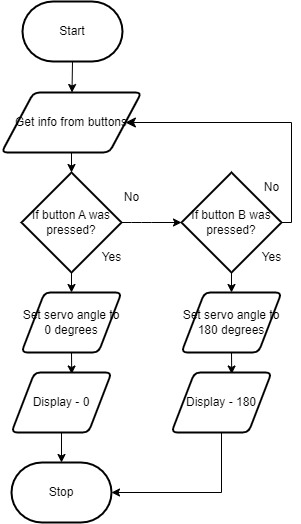

The diagram above was exported from draw.io. Its source (the exported page's mxGraphModel, read from the mxfile embedded in the PNG):
<mxGraphModel dx="479" dy="197" grid="1" gridSize="10" guides="1" tooltips="1" connect="1" arrows="1" fold="1" page="1" pageScale="1" pageWidth="850" pageHeight="1100" math="0" shadow="0">
  <root>
    <mxCell id="0" />
    <mxCell id="1" parent="0" />
    <mxCell id="6" style="edgeStyle=none;html=1;exitX=0.5;exitY=1;exitDx=0;exitDy=0;exitPerimeter=0;" parent="1" source="2" target="5" edge="1">
      <mxGeometry relative="1" as="geometry" />
    </mxCell>
    <mxCell id="2" value="Start" style="strokeWidth=2;html=1;shape=mxgraph.flowchart.terminator;whiteSpace=wrap;" parent="1" vertex="1">
      <mxGeometry x="371" y="79" width="100" height="60" as="geometry" />
    </mxCell>
    <mxCell id="3" value="Stop" style="strokeWidth=2;html=1;shape=mxgraph.flowchart.terminator;whiteSpace=wrap;" parent="1" vertex="1">
      <mxGeometry x="360" y="540" width="100" height="60" as="geometry" />
    </mxCell>
    <mxCell id="8" style="edgeStyle=none;html=1;exitX=0.5;exitY=1;exitDx=0;exitDy=0;entryX=0.5;entryY=0;entryDx=0;entryDy=0;entryPerimeter=0;" parent="1" source="5" target="7" edge="1">
      <mxGeometry relative="1" as="geometry" />
    </mxCell>
    <mxCell id="5" value="Get info from buttons" style="shape=parallelogram;html=1;strokeWidth=2;perimeter=parallelogramPerimeter;whiteSpace=wrap;rounded=1;arcSize=12;size=0.23;" parent="1" vertex="1">
      <mxGeometry x="350" y="170" width="140" height="60" as="geometry" />
    </mxCell>
    <mxCell id="9" style="edgeStyle=none;html=1;exitX=1;exitY=0.5;exitDx=0;exitDy=0;exitPerimeter=0;entryX=0;entryY=0.5;entryDx=0;entryDy=0;entryPerimeter=0;" parent="1" source="7" target="10" edge="1">
      <mxGeometry relative="1" as="geometry">
        <mxPoint x="500" y="299.80952380952374" as="targetPoint" />
        <Array as="points">
          <mxPoint x="490" y="300" />
        </Array>
      </mxGeometry>
    </mxCell>
    <mxCell id="17" style="edgeStyle=none;html=1;exitX=0.5;exitY=1;exitDx=0;exitDy=0;exitPerimeter=0;entryX=0.5;entryY=0;entryDx=0;entryDy=0;" parent="1" source="7" target="16" edge="1">
      <mxGeometry relative="1" as="geometry" />
    </mxCell>
    <mxCell id="7" value="If button A was pressed?" style="strokeWidth=2;html=1;shape=mxgraph.flowchart.decision;whiteSpace=wrap;" parent="1" vertex="1">
      <mxGeometry x="370" y="250" width="100" height="100" as="geometry" />
    </mxCell>
    <mxCell id="12" style="edgeStyle=none;html=1;exitX=1;exitY=0.5;exitDx=0;exitDy=0;exitPerimeter=0;endArrow=none;endFill=0;" parent="1" source="10" edge="1">
      <mxGeometry relative="1" as="geometry">
        <mxPoint x="640" y="300" as="targetPoint" />
      </mxGeometry>
    </mxCell>
    <mxCell id="10" value="If button B was pressed?" style="strokeWidth=2;html=1;shape=mxgraph.flowchart.decision;whiteSpace=wrap;" parent="1" vertex="1">
      <mxGeometry x="530" y="250" width="100" height="100" as="geometry" />
    </mxCell>
    <mxCell id="11" value="No" style="text;html=1;align=center;verticalAlign=middle;resizable=0;points=[];autosize=1;strokeColor=none;fillColor=none;" parent="1" vertex="1">
      <mxGeometry x="460" y="260" width="40" height="30" as="geometry" />
    </mxCell>
    <mxCell id="13" value="" style="endArrow=classic;html=1;rounded=0;endSize=8;startSize=8;sourcePerimeterSpacing=0;targetPerimeterSpacing=0;" parent="1" target="5" edge="1">
      <mxGeometry width="100" relative="1" as="geometry">
        <mxPoint x="640" y="200" as="sourcePoint" />
        <mxPoint x="700" y="199.71" as="targetPoint" />
      </mxGeometry>
    </mxCell>
    <mxCell id="14" value="" style="edgeStyle=none;orthogonalLoop=1;jettySize=auto;html=1;rounded=1;endArrow=none;endFill=0;" parent="1" edge="1">
      <mxGeometry width="100" relative="1" as="geometry">
        <mxPoint x="640" y="200" as="sourcePoint" />
        <mxPoint x="640" y="300" as="targetPoint" />
        <Array as="points" />
      </mxGeometry>
    </mxCell>
    <mxCell id="15" value="No" style="text;html=1;align=center;verticalAlign=middle;resizable=0;points=[];autosize=1;strokeColor=none;fillColor=none;" parent="1" vertex="1">
      <mxGeometry x="600" y="250" width="40" height="30" as="geometry" />
    </mxCell>
    <mxCell id="19" style="edgeStyle=none;html=1;exitX=0.5;exitY=1;exitDx=0;exitDy=0;entryX=0.602;entryY=0.025;entryDx=0;entryDy=0;entryPerimeter=0;" parent="1" source="16" target="18" edge="1">
      <mxGeometry relative="1" as="geometry" />
    </mxCell>
    <mxCell id="16" value="Set servo&amp;nbsp;angle to 0 degrees" style="shape=parallelogram;html=1;strokeWidth=2;perimeter=parallelogramPerimeter;whiteSpace=wrap;rounded=1;arcSize=12;size=0.23;" parent="1" vertex="1">
      <mxGeometry x="370" y="370" width="100" height="60" as="geometry" />
    </mxCell>
    <mxCell id="20" style="edgeStyle=none;html=1;exitX=0.5;exitY=1;exitDx=0;exitDy=0;entryX=0.5;entryY=0;entryDx=0;entryDy=0;entryPerimeter=0;" parent="1" source="18" target="3" edge="1">
      <mxGeometry relative="1" as="geometry" />
    </mxCell>
    <mxCell id="18" value="Display - 0" style="shape=parallelogram;html=1;strokeWidth=2;perimeter=parallelogramPerimeter;whiteSpace=wrap;rounded=1;arcSize=12;size=0.23;" parent="1" vertex="1">
      <mxGeometry x="360" y="450" width="100" height="60" as="geometry" />
    </mxCell>
    <mxCell id="21" style="edgeStyle=none;html=1;exitX=0.5;exitY=1;exitDx=0;exitDy=0;exitPerimeter=0;entryX=0.5;entryY=0;entryDx=0;entryDy=0;" parent="1" target="23" edge="1">
      <mxGeometry relative="1" as="geometry">
        <mxPoint x="580" y="350" as="sourcePoint" />
      </mxGeometry>
    </mxCell>
    <mxCell id="22" style="edgeStyle=none;html=1;exitX=0.5;exitY=1;exitDx=0;exitDy=0;entryX=0.602;entryY=0.025;entryDx=0;entryDy=0;entryPerimeter=0;" parent="1" source="23" target="24" edge="1">
      <mxGeometry relative="1" as="geometry" />
    </mxCell>
    <mxCell id="23" value="Set servo angle to 180 degrees" style="shape=parallelogram;html=1;strokeWidth=2;perimeter=parallelogramPerimeter;whiteSpace=wrap;rounded=1;arcSize=12;size=0.23;" parent="1" vertex="1">
      <mxGeometry x="530" y="370" width="100" height="60" as="geometry" />
    </mxCell>
    <mxCell id="25" style="edgeStyle=orthogonalEdgeStyle;html=1;exitX=0.5;exitY=1;exitDx=0;exitDy=0;entryX=1;entryY=0.5;entryDx=0;entryDy=0;entryPerimeter=0;rounded=0;" parent="1" source="24" target="3" edge="1">
      <mxGeometry relative="1" as="geometry">
        <mxPoint x="570" y="570" as="targetPoint" />
      </mxGeometry>
    </mxCell>
    <mxCell id="24" value="Display - 180" style="shape=parallelogram;html=1;strokeWidth=2;perimeter=parallelogramPerimeter;whiteSpace=wrap;rounded=1;arcSize=12;size=0.23;" parent="1" vertex="1">
      <mxGeometry x="520" y="450" width="100" height="60" as="geometry" />
    </mxCell>
    <mxCell id="26" value="Yes" style="text;html=1;align=center;verticalAlign=middle;resizable=0;points=[];autosize=1;strokeColor=none;fillColor=none;" vertex="1" parent="1">
      <mxGeometry x="440" y="320" width="40" height="30" as="geometry" />
    </mxCell>
    <mxCell id="27" value="Yes" style="text;html=1;align=center;verticalAlign=middle;resizable=0;points=[];autosize=1;strokeColor=none;fillColor=none;" vertex="1" parent="1">
      <mxGeometry x="600" y="320" width="40" height="30" as="geometry" />
    </mxCell>
  </root>
</mxGraphModel>